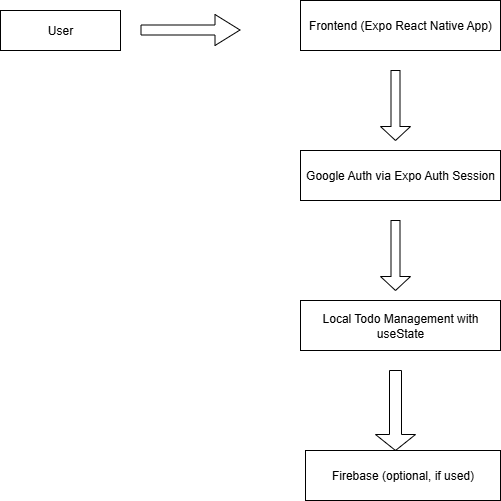

The diagram above was exported from draw.io. Its source (the exported page's mxGraphModel, read from the mxfile embedded in the PNG):
<mxGraphModel dx="1042" dy="562" grid="1" gridSize="10" guides="1" tooltips="1" connect="1" arrows="1" fold="1" page="1" pageScale="1" pageWidth="850" pageHeight="1100" math="0" shadow="0">
  <root>
    <mxCell id="0" />
    <mxCell id="1" parent="0" />
    <mxCell id="xg3IbjH7Cp8HKdWli2FS-1" value="User" style="rounded=0;whiteSpace=wrap;html=1;" vertex="1" parent="1">
      <mxGeometry x="60" y="40" width="120" height="40" as="geometry" />
    </mxCell>
    <mxCell id="xg3IbjH7Cp8HKdWli2FS-4" value="" style="edgeStyle=none;orthogonalLoop=1;jettySize=auto;html=1;shape=flexArrow;rounded=1;startSize=8;endSize=8;" edge="1" parent="1">
      <mxGeometry width="100" relative="1" as="geometry">
        <mxPoint x="200" y="59.5" as="sourcePoint" />
        <mxPoint x="300" y="59.5" as="targetPoint" />
        <Array as="points" />
      </mxGeometry>
    </mxCell>
    <mxCell id="xg3IbjH7Cp8HKdWli2FS-5" value="Frontend (Expo React Native App)" style="rounded=0;whiteSpace=wrap;html=1;" vertex="1" parent="1">
      <mxGeometry x="360" y="30" width="200" height="50" as="geometry" />
    </mxCell>
    <mxCell id="xg3IbjH7Cp8HKdWli2FS-9" value="" style="shape=singleArrow;direction=south;whiteSpace=wrap;html=1;" vertex="1" parent="1">
      <mxGeometry x="440" y="100" width="30" height="70" as="geometry" />
    </mxCell>
    <mxCell id="xg3IbjH7Cp8HKdWli2FS-11" value="Google Auth via Expo Auth Session" style="rounded=0;whiteSpace=wrap;html=1;" vertex="1" parent="1">
      <mxGeometry x="360" y="180" width="200" height="50" as="geometry" />
    </mxCell>
    <mxCell id="xg3IbjH7Cp8HKdWli2FS-16" value="" style="shape=singleArrow;direction=south;whiteSpace=wrap;html=1;" vertex="1" parent="1">
      <mxGeometry x="440" y="250" width="30" height="70" as="geometry" />
    </mxCell>
    <mxCell id="xg3IbjH7Cp8HKdWli2FS-17" value="Local Todo Management with useState" style="rounded=0;whiteSpace=wrap;html=1;" vertex="1" parent="1">
      <mxGeometry x="360" y="330" width="200" height="50" as="geometry" />
    </mxCell>
    <mxCell id="xg3IbjH7Cp8HKdWli2FS-18" value="" style="shape=singleArrow;direction=south;whiteSpace=wrap;html=1;" vertex="1" parent="1">
      <mxGeometry x="435" y="400" width="40" height="80" as="geometry" />
    </mxCell>
    <mxCell id="xg3IbjH7Cp8HKdWli2FS-20" value="Firebase (optional, if used)" style="rounded=0;whiteSpace=wrap;html=1;" vertex="1" parent="1">
      <mxGeometry x="365" y="480" width="195" height="50" as="geometry" />
    </mxCell>
  </root>
</mxGraphModel>